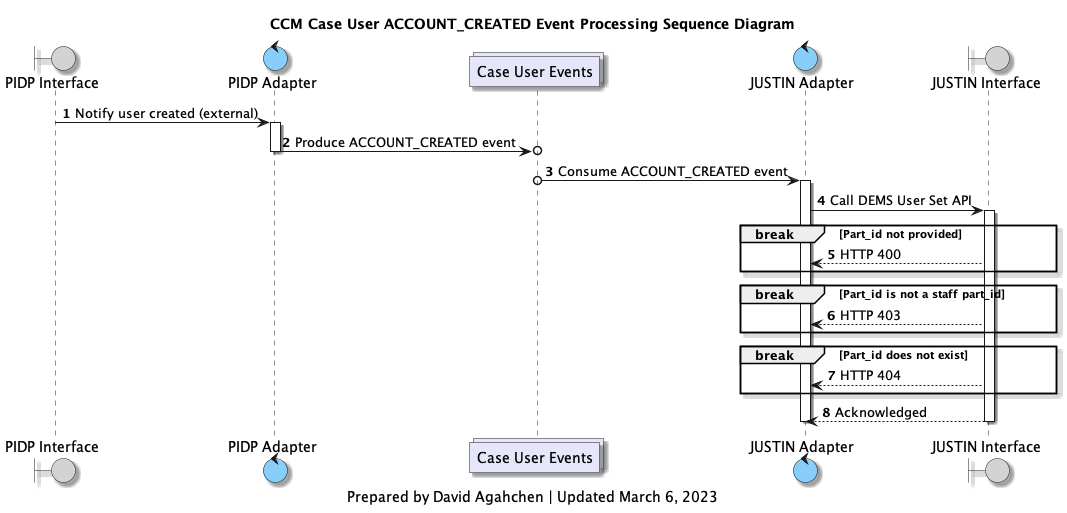

The diagram above was rendered by PlantUML. Its source (embedded in the PNG):
@startuml
'hide footbox

skinparam Shadowing true
skinparam CollectionsBackgroundColor Lavender
skinparam ControlBackgroundColor LightSkyBlue
skinparam BoundaryBackgroundColor LightGrey

/' 
Available colours
https://plantuml-documentation.readthedocs.io/en/latest/formatting/color-names.html
'/

boundary p_interface as "PIDP Interface"
control p_adapter as "PIDP Adapter"
collections case_users_topic as "Case User Events"
control j_adapter as "JUSTIN Adapter"
boundary j_interface as "JUSTIN Interface"

title
CCM Case User ACCOUNT_CREATED Event Processing Sequence Diagram
end title

autonumber

p_interface -> p_adapter: Notify user created (external)
activate p_adapter
p_adapter ->o case_users_topic : Produce ACCOUNT_CREATED event
deactivate p_adapter

case_users_topic o-> j_adapter: Consume ACCOUNT_CREATED event
activate j_adapter
j_adapter -> j_interface: Call DEMS User Set API
activate j_interface

break Part_id not provided
j_interface --> j_adapter: HTTP 400
end break

break Part_id is not a staff part_id
j_interface --> j_adapter: HTTP 403
end break

break Part_id does not exist
j_interface --> j_adapter: HTTP 404
end break

j_interface --> j_adapter: Acknowledged

deactivate j_interface
deactivate j_adapter

caption
Prepared by David Agahchen | Updated March 6, 2023
end caption
@enduml